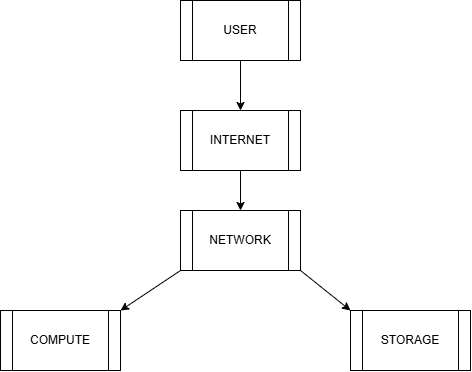

The diagram above was exported from draw.io. Its source (the exported page's mxGraphModel, read from the mxfile embedded in the PNG):
<mxGraphModel dx="1030" dy="562" grid="1" gridSize="10" guides="1" tooltips="1" connect="1" arrows="1" fold="1" page="1" pageScale="1" pageWidth="850" pageHeight="1100" math="0" shadow="0">
  <root>
    <mxCell id="0" />
    <mxCell id="1" parent="0" />
    <mxCell id="V3lLH3BR7GwSAMbYCPE6-1" parent="1" style="shape=process;whiteSpace=wrap;html=1;backgroundOutline=1;" value="COMPUTE" vertex="1">
      <mxGeometry height="60" width="120" x="170" y="330" as="geometry" />
    </mxCell>
    <mxCell id="V3lLH3BR7GwSAMbYCPE6-2" parent="1" style="shape=process;whiteSpace=wrap;html=1;backgroundOutline=1;" value="STORAGE" vertex="1">
      <mxGeometry height="60" width="120" x="520" y="330" as="geometry" />
    </mxCell>
    <mxCell id="V3lLH3BR7GwSAMbYCPE6-3" parent="1" style="shape=process;whiteSpace=wrap;html=1;backgroundOutline=1;" value="NETWORK" vertex="1">
      <mxGeometry height="60" width="120" x="350" y="230" as="geometry" />
    </mxCell>
    <mxCell id="V3lLH3BR7GwSAMbYCPE6-4" parent="1" style="shape=process;whiteSpace=wrap;html=1;backgroundOutline=1;" value="INTERNET" vertex="1">
      <mxGeometry height="60" width="120" x="350" y="130" as="geometry" />
    </mxCell>
    <mxCell id="V3lLH3BR7GwSAMbYCPE6-5" parent="1" style="shape=process;whiteSpace=wrap;html=1;backgroundOutline=1;" value="USER" vertex="1">
      <mxGeometry height="60" width="120" x="350" y="20" as="geometry" />
    </mxCell>
    <mxCell id="V3lLH3BR7GwSAMbYCPE6-11" edge="1" parent="1" source="V3lLH3BR7GwSAMbYCPE6-5" style="endArrow=classic;html=1;rounded=0;entryX=0.5;entryY=0;entryDx=0;entryDy=0;exitX=0.5;exitY=1;exitDx=0;exitDy=0;" target="V3lLH3BR7GwSAMbYCPE6-4" value="">
      <mxGeometry height="50" relative="1" width="50" as="geometry">
        <Array as="points">
          <mxPoint x="410" y="80" />
        </Array>
        <mxPoint x="400" y="320" as="sourcePoint" />
        <mxPoint x="450" y="270" as="targetPoint" />
      </mxGeometry>
    </mxCell>
    <mxCell id="V3lLH3BR7GwSAMbYCPE6-12" edge="1" parent="1" source="V3lLH3BR7GwSAMbYCPE6-4" style="endArrow=classic;html=1;rounded=0;entryX=0.5;entryY=0;entryDx=0;entryDy=0;exitX=0.5;exitY=1;exitDx=0;exitDy=0;" target="V3lLH3BR7GwSAMbYCPE6-3" value="">
      <mxGeometry height="50" relative="1" width="50" as="geometry">
        <Array as="points">
          <mxPoint x="410" y="190" />
        </Array>
        <mxPoint x="400" y="320" as="sourcePoint" />
        <mxPoint x="450" y="270" as="targetPoint" />
      </mxGeometry>
    </mxCell>
    <mxCell id="V3lLH3BR7GwSAMbYCPE6-13" edge="1" parent="1" source="V3lLH3BR7GwSAMbYCPE6-3" style="endArrow=classic;html=1;rounded=0;exitX=1;exitY=1;exitDx=0;exitDy=0;entryX=0;entryY=0;entryDx=0;entryDy=0;" target="V3lLH3BR7GwSAMbYCPE6-2" value="">
      <mxGeometry height="50" relative="1" width="50" as="geometry">
        <mxPoint x="400" y="320" as="sourcePoint" />
        <mxPoint x="510" y="330" as="targetPoint" />
      </mxGeometry>
    </mxCell>
    <mxCell id="V3lLH3BR7GwSAMbYCPE6-14" edge="1" parent="1" source="V3lLH3BR7GwSAMbYCPE6-3" style="endArrow=classic;html=1;rounded=0;exitX=0;exitY=1;exitDx=0;exitDy=0;entryX=1;entryY=0;entryDx=0;entryDy=0;" target="V3lLH3BR7GwSAMbYCPE6-1" value="">
      <mxGeometry height="50" relative="1" width="50" as="geometry">
        <mxPoint x="400" y="320" as="sourcePoint" />
        <mxPoint x="300" y="320" as="targetPoint" />
      </mxGeometry>
    </mxCell>
  </root>
</mxGraphModel>